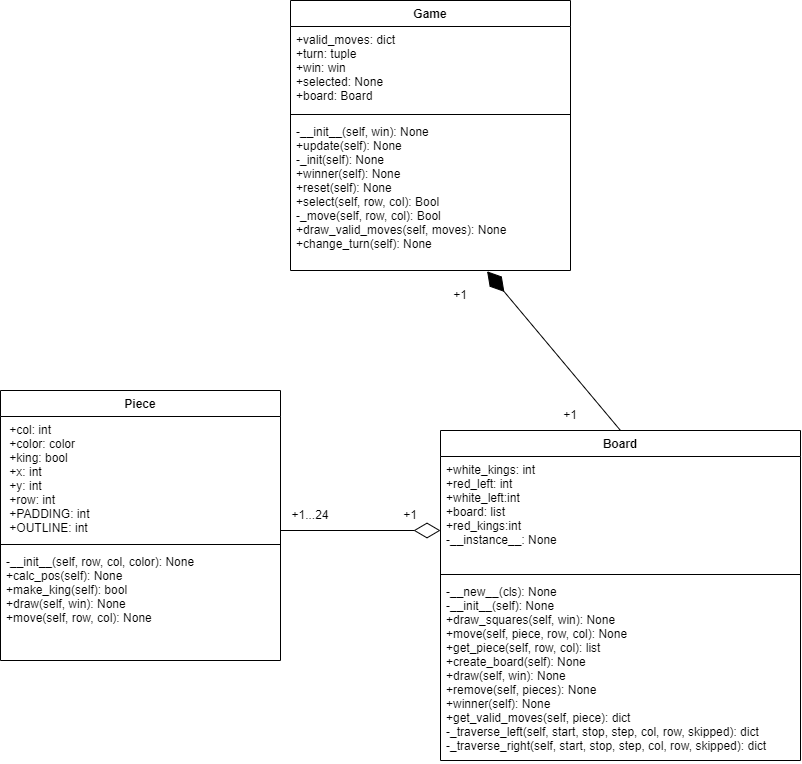

The diagram above was exported from draw.io. Its source (the exported page's mxGraphModel, read from the mxfile embedded in the PNG):
<mxGraphModel dx="1221" dy="575" grid="1" gridSize="10" guides="1" tooltips="1" connect="1" arrows="1" fold="1" page="1" pageScale="1" pageWidth="827" pageHeight="1169" math="0" shadow="0">
  <root>
    <mxCell id="WIyWlLk6GJQsqaUBKTNV-0" />
    <mxCell id="WIyWlLk6GJQsqaUBKTNV-1" parent="WIyWlLk6GJQsqaUBKTNV-0" />
    <mxCell id="p8XejYGOflTgX1jl_yYA-0" value="Piece" style="swimlane;fontStyle=1;align=center;verticalAlign=top;childLayout=stackLayout;horizontal=1;startSize=26;horizontalStack=0;resizeParent=1;resizeParentMax=0;resizeLast=0;collapsible=1;marginBottom=0;" vertex="1" parent="WIyWlLk6GJQsqaUBKTNV-1">
      <mxGeometry x="10" y="500" width="280" height="270" as="geometry" />
    </mxCell>
    <mxCell id="p8XejYGOflTgX1jl_yYA-1" value=" +col: int&#10; +color: color&#10; +king: bool&#10; +x: int&#10; +y: int&#10; +row: int&#10; +PADDING: int&#10; +OUTLINE: int&#10;" style="text;strokeColor=none;fillColor=none;align=left;verticalAlign=top;spacingLeft=4;spacingRight=4;overflow=hidden;rotatable=0;points=[[0,0.5],[1,0.5]];portConstraint=eastwest;" vertex="1" parent="p8XejYGOflTgX1jl_yYA-0">
      <mxGeometry y="26" width="280" height="124" as="geometry" />
    </mxCell>
    <mxCell id="p8XejYGOflTgX1jl_yYA-2" value="" style="line;strokeWidth=1;fillColor=none;align=left;verticalAlign=middle;spacingTop=-1;spacingLeft=3;spacingRight=3;rotatable=0;labelPosition=right;points=[];portConstraint=eastwest;" vertex="1" parent="p8XejYGOflTgX1jl_yYA-0">
      <mxGeometry y="150" width="280" height="8" as="geometry" />
    </mxCell>
    <mxCell id="p8XejYGOflTgX1jl_yYA-3" value="-__init__(self, row, col, color): None&#10;+calc_pos(self): None&#10;+make_king(self): bool&#10;+draw(self, win): None&#10;+move(self, row, col): None " style="text;strokeColor=none;fillColor=none;align=left;verticalAlign=top;spacingLeft=4;spacingRight=4;overflow=hidden;rotatable=0;points=[[0,0.5],[1,0.5]];portConstraint=eastwest;" vertex="1" parent="p8XejYGOflTgX1jl_yYA-0">
      <mxGeometry y="158" width="280" height="112" as="geometry" />
    </mxCell>
    <mxCell id="zJk7yu53g5z3fJmYrKmz-25" value="Board" style="swimlane;fontStyle=1;align=center;verticalAlign=top;childLayout=stackLayout;horizontal=1;startSize=26;horizontalStack=0;resizeParent=1;resizeParentMax=0;resizeLast=0;collapsible=1;marginBottom=0;" vertex="1" parent="WIyWlLk6GJQsqaUBKTNV-1">
      <mxGeometry x="450" y="540" width="360" height="330" as="geometry" />
    </mxCell>
    <mxCell id="zJk7yu53g5z3fJmYrKmz-26" value="+white_kings: int&#10;+red_left: int&#10;+white_left:int&#10;+board: list&#10;+red_kings:int&#10;-__instance__: None" style="text;strokeColor=none;fillColor=none;align=left;verticalAlign=top;spacingLeft=4;spacingRight=4;overflow=hidden;rotatable=0;points=[[0,0.5],[1,0.5]];portConstraint=eastwest;" vertex="1" parent="zJk7yu53g5z3fJmYrKmz-25">
      <mxGeometry y="26" width="360" height="114" as="geometry" />
    </mxCell>
    <mxCell id="zJk7yu53g5z3fJmYrKmz-27" value="" style="line;strokeWidth=1;fillColor=none;align=left;verticalAlign=middle;spacingTop=-1;spacingLeft=3;spacingRight=3;rotatable=0;labelPosition=right;points=[];portConstraint=eastwest;" vertex="1" parent="zJk7yu53g5z3fJmYrKmz-25">
      <mxGeometry y="140" width="360" height="8" as="geometry" />
    </mxCell>
    <mxCell id="zJk7yu53g5z3fJmYrKmz-28" value="-__new__(cls): None&#10;-__init__(self): None&#10;+draw_squares(self, win): None&#10;+move(self, piece, row, col): None&#10;+get_piece(self, row, col): list&#10;+create_board(self): None&#10;+draw(self, win): None&#10;+remove(self, pieces): None&#10;+winner(self): None&#10;+get_valid_moves(self, piece): dict&#10;-_traverse_left(self, start, stop, step, col, row, skipped): dict&#10;-_traverse_right(self, start, stop, step, col, row, skipped): dict" style="text;strokeColor=none;fillColor=none;align=left;verticalAlign=top;spacingLeft=4;spacingRight=4;overflow=hidden;rotatable=0;points=[[0,0.5],[1,0.5]];portConstraint=eastwest;" vertex="1" parent="zJk7yu53g5z3fJmYrKmz-25">
      <mxGeometry y="148" width="360" height="182" as="geometry" />
    </mxCell>
    <mxCell id="zJk7yu53g5z3fJmYrKmz-29" value="Game" style="swimlane;fontStyle=1;align=center;verticalAlign=top;childLayout=stackLayout;horizontal=1;startSize=26;horizontalStack=0;resizeParent=1;resizeParentMax=0;resizeLast=0;collapsible=1;marginBottom=0;" vertex="1" parent="WIyWlLk6GJQsqaUBKTNV-1">
      <mxGeometry x="300" y="110" width="280" height="270" as="geometry" />
    </mxCell>
    <mxCell id="zJk7yu53g5z3fJmYrKmz-30" value="+valid_moves: dict&#10;+turn: tuple&#10;+win: win&#10;+selected: None&#10;+board: Board" style="text;strokeColor=none;fillColor=none;align=left;verticalAlign=top;spacingLeft=4;spacingRight=4;overflow=hidden;rotatable=0;points=[[0,0.5],[1,0.5]];portConstraint=eastwest;" vertex="1" parent="zJk7yu53g5z3fJmYrKmz-29">
      <mxGeometry y="26" width="280" height="84" as="geometry" />
    </mxCell>
    <mxCell id="zJk7yu53g5z3fJmYrKmz-31" value="" style="line;strokeWidth=1;fillColor=none;align=left;verticalAlign=middle;spacingTop=-1;spacingLeft=3;spacingRight=3;rotatable=0;labelPosition=right;points=[];portConstraint=eastwest;" vertex="1" parent="zJk7yu53g5z3fJmYrKmz-29">
      <mxGeometry y="110" width="280" height="8" as="geometry" />
    </mxCell>
    <mxCell id="zJk7yu53g5z3fJmYrKmz-32" value="-__init__(self, win): None&#10;+update(self): None&#10;-_init(self): None&#10;+winner(self): None&#10;+reset(self): None&#10;+select(self, row, col): Bool&#10;-_move(self, row, col): Bool&#10;+draw_valid_moves(self, moves): None&#10;+change_turn(self): None&#10;" style="text;strokeColor=none;fillColor=none;align=left;verticalAlign=top;spacingLeft=4;spacingRight=4;overflow=hidden;rotatable=0;points=[[0,0.5],[1,0.5]];portConstraint=eastwest;" vertex="1" parent="zJk7yu53g5z3fJmYrKmz-29">
      <mxGeometry y="118" width="280" height="152" as="geometry" />
    </mxCell>
    <mxCell id="zJk7yu53g5z3fJmYrKmz-36" value="+1...24" style="text;html=1;strokeColor=none;fillColor=none;align=center;verticalAlign=middle;whiteSpace=wrap;rounded=0;" vertex="1" parent="WIyWlLk6GJQsqaUBKTNV-1">
      <mxGeometry x="290" y="610" width="60" height="30" as="geometry" />
    </mxCell>
    <mxCell id="zJk7yu53g5z3fJmYrKmz-37" value="+1" style="text;html=1;strokeColor=none;fillColor=none;align=center;verticalAlign=middle;whiteSpace=wrap;rounded=0;" vertex="1" parent="WIyWlLk6GJQsqaUBKTNV-1">
      <mxGeometry x="390" y="610" width="60" height="30" as="geometry" />
    </mxCell>
    <mxCell id="zJk7yu53g5z3fJmYrKmz-38" value="+1" style="text;html=1;strokeColor=none;fillColor=none;align=center;verticalAlign=middle;whiteSpace=wrap;rounded=0;" vertex="1" parent="WIyWlLk6GJQsqaUBKTNV-1">
      <mxGeometry x="550" y="510" width="60" height="30" as="geometry" />
    </mxCell>
    <mxCell id="zJk7yu53g5z3fJmYrKmz-40" value="+1" style="text;html=1;strokeColor=none;fillColor=none;align=center;verticalAlign=middle;whiteSpace=wrap;rounded=0;" vertex="1" parent="WIyWlLk6GJQsqaUBKTNV-1">
      <mxGeometry x="440" y="390" width="60" height="30" as="geometry" />
    </mxCell>
    <mxCell id="zJk7yu53g5z3fJmYrKmz-42" value="" style="endArrow=diamondThin;endFill=0;endSize=24;html=1;rounded=0;" edge="1" parent="WIyWlLk6GJQsqaUBKTNV-1">
      <mxGeometry width="160" relative="1" as="geometry">
        <mxPoint x="290" y="640" as="sourcePoint" />
        <mxPoint x="450" y="640" as="targetPoint" />
      </mxGeometry>
    </mxCell>
    <mxCell id="zJk7yu53g5z3fJmYrKmz-43" value="" style="endArrow=diamondThin;endFill=1;endSize=24;html=1;rounded=0;entryX=0.702;entryY=1.005;entryDx=0;entryDy=0;entryPerimeter=0;exitX=0.5;exitY=0;exitDx=0;exitDy=0;" edge="1" parent="WIyWlLk6GJQsqaUBKTNV-1" source="zJk7yu53g5z3fJmYrKmz-25" target="zJk7yu53g5z3fJmYrKmz-32">
      <mxGeometry width="160" relative="1" as="geometry">
        <mxPoint x="480" y="490" as="sourcePoint" />
        <mxPoint x="640" y="490" as="targetPoint" />
        <Array as="points" />
      </mxGeometry>
    </mxCell>
  </root>
</mxGraphModel>